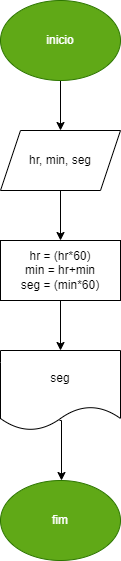

The diagram above was exported from draw.io. Its source (the exported page's mxGraphModel, read from the mxfile embedded in the PNG):
<mxGraphModel dx="880" dy="476" grid="1" gridSize="10" guides="1" tooltips="1" connect="1" arrows="1" fold="1" page="1" pageScale="1" pageWidth="827" pageHeight="1169" math="0" shadow="0">
  <root>
    <mxCell id="0" />
    <mxCell id="1" parent="0" />
    <mxCell id="dI7NkfpNNUROxYUwbGGM-3" value="" style="edgeStyle=orthogonalEdgeStyle;rounded=0;orthogonalLoop=1;jettySize=auto;html=1;" edge="1" parent="1" source="dI7NkfpNNUROxYUwbGGM-1" target="dI7NkfpNNUROxYUwbGGM-2">
      <mxGeometry relative="1" as="geometry" />
    </mxCell>
    <mxCell id="dI7NkfpNNUROxYUwbGGM-1" value="inicio&lt;br&gt;" style="ellipse;whiteSpace=wrap;html=1;fillColor=#60a917;fontColor=#ffffff;strokeColor=#2D7600;" vertex="1" parent="1">
      <mxGeometry x="320" y="40" width="120" height="80" as="geometry" />
    </mxCell>
    <mxCell id="dI7NkfpNNUROxYUwbGGM-5" value="" style="edgeStyle=orthogonalEdgeStyle;rounded=0;orthogonalLoop=1;jettySize=auto;html=1;" edge="1" parent="1" source="dI7NkfpNNUROxYUwbGGM-2" target="dI7NkfpNNUROxYUwbGGM-4">
      <mxGeometry relative="1" as="geometry" />
    </mxCell>
    <mxCell id="dI7NkfpNNUROxYUwbGGM-2" value="hr, min, seg" style="shape=parallelogram;perimeter=parallelogramPerimeter;whiteSpace=wrap;html=1;fixedSize=1;" vertex="1" parent="1">
      <mxGeometry x="320" y="170" width="120" height="60" as="geometry" />
    </mxCell>
    <mxCell id="dI7NkfpNNUROxYUwbGGM-7" value="" style="edgeStyle=orthogonalEdgeStyle;rounded=0;orthogonalLoop=1;jettySize=auto;html=1;" edge="1" parent="1" source="dI7NkfpNNUROxYUwbGGM-4" target="dI7NkfpNNUROxYUwbGGM-6">
      <mxGeometry relative="1" as="geometry" />
    </mxCell>
    <mxCell id="dI7NkfpNNUROxYUwbGGM-4" value="&lt;div&gt;hr = (hr*60)&lt;/div&gt;&lt;div&gt;min = hr+min&lt;/div&gt;&lt;div&gt;seg = (min*60)&lt;/div&gt;" style="whiteSpace=wrap;html=1;" vertex="1" parent="1">
      <mxGeometry x="320" y="280" width="120" height="60" as="geometry" />
    </mxCell>
    <mxCell id="dI7NkfpNNUROxYUwbGGM-9" value="" style="edgeStyle=orthogonalEdgeStyle;rounded=0;orthogonalLoop=1;jettySize=auto;html=1;" edge="1" parent="1">
      <mxGeometry relative="1" as="geometry">
        <mxPoint x="379" y="460" as="sourcePoint" />
        <mxPoint x="381" y="520" as="targetPoint" />
        <Array as="points">
          <mxPoint x="381" y="460" />
        </Array>
      </mxGeometry>
    </mxCell>
    <mxCell id="dI7NkfpNNUROxYUwbGGM-6" value="seg" style="shape=document;whiteSpace=wrap;html=1;boundedLbl=1;" vertex="1" parent="1">
      <mxGeometry x="320" y="390" width="120" height="80" as="geometry" />
    </mxCell>
    <mxCell id="dI7NkfpNNUROxYUwbGGM-8" value="fim" style="ellipse;whiteSpace=wrap;html=1;fillColor=#60a917;fontColor=#ffffff;strokeColor=#2D7600;" vertex="1" parent="1">
      <mxGeometry x="320" y="520" width="120" height="80" as="geometry" />
    </mxCell>
  </root>
</mxGraphModel>